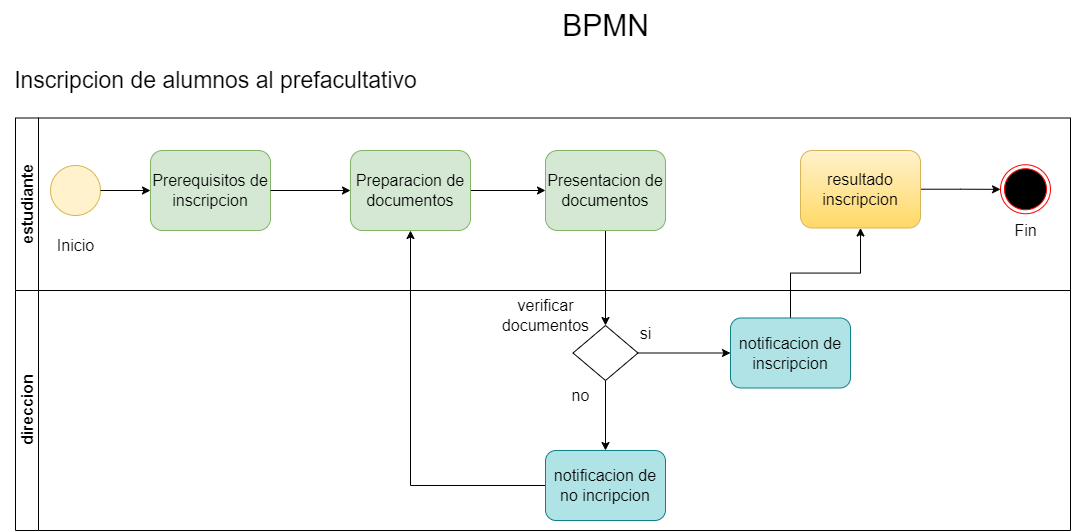

The diagram above was exported from draw.io. Its source (the exported page's mxGraphModel, read from the mxfile embedded in the PNG):
<mxGraphModel dx="1600" dy="564" grid="1" gridSize="10" guides="1" tooltips="1" connect="1" arrows="1" fold="1" page="1" pageScale="1" pageWidth="850" pageHeight="1100" background="none" math="0" shadow="0">
  <root>
    <mxCell id="0" />
    <mxCell id="1" parent="0" />
    <mxCell id="7a84cebc1def654-1" value="" style="shape=mxgraph.bpmn.shape;html=1;verticalLabelPosition=bottom;labelBackgroundColor=#ffffff;verticalAlign=top;perimeter=ellipsePerimeter;outline=standard;symbol=general;fillColor=#fff2cc;strokeColor=#d6b656;" parent="1" vertex="1">
      <mxGeometry x="260" y="265" width="50" height="50" as="geometry" />
    </mxCell>
    <mxCell id="7a84cebc1def654-2" value="Prerequisitos de inscripcion" style="shape=ext;rounded=1;html=1;whiteSpace=wrap;fillColor=#d5e8d4;strokeColor=#82b366;" parent="1" vertex="1">
      <mxGeometry x="360" y="250" width="120" height="80" as="geometry" />
    </mxCell>
    <mxCell id="oZx6E6zINcCMyDfgo-x8-5" style="edgeStyle=orthogonalEdgeStyle;rounded=0;orthogonalLoop=1;jettySize=auto;html=1;" parent="1" source="7a84cebc1def654-3" target="oZx6E6zINcCMyDfgo-x8-4" edge="1">
      <mxGeometry relative="1" as="geometry" />
    </mxCell>
    <mxCell id="7a84cebc1def654-3" value="Preparacion de documentos" style="shape=ext;rounded=1;html=1;whiteSpace=wrap;fillColor=#d5e8d4;strokeColor=#82b366;" parent="1" vertex="1">
      <mxGeometry x="560" y="250" width="120" height="80" as="geometry" />
    </mxCell>
    <mxCell id="7a84cebc1def654-36" style="edgeStyle=orthogonalEdgeStyle;rounded=0;html=1;jettySize=auto;orthogonalLoop=1;" parent="1" source="7a84cebc1def654-1" target="7a84cebc1def654-2" edge="1">
      <mxGeometry relative="1" as="geometry" />
    </mxCell>
    <mxCell id="7a84cebc1def654-39" style="edgeStyle=orthogonalEdgeStyle;rounded=0;html=1;jettySize=auto;orthogonalLoop=1;" parent="1" source="7a84cebc1def654-2" target="7a84cebc1def654-3" edge="1">
      <mxGeometry relative="1" as="geometry" />
    </mxCell>
    <mxCell id="oZx6E6zINcCMyDfgo-x8-1" value="&lt;font style=&quot;font-size: 30px;&quot;&gt;BPMN&lt;/font&gt;" style="text;html=1;align=center;verticalAlign=middle;resizable=0;points=[];autosize=1;strokeColor=none;fillColor=none;" parent="1" vertex="1">
      <mxGeometry x="760" y="100" width="110" height="50" as="geometry" />
    </mxCell>
    <mxCell id="oZx6E6zINcCMyDfgo-x8-2" value="Inicio" style="text;html=1;align=center;verticalAlign=middle;resizable=0;points=[];autosize=1;strokeColor=none;fillColor=none;" parent="1" vertex="1">
      <mxGeometry x="255" y="330" width="60" height="30" as="geometry" />
    </mxCell>
    <mxCell id="oZx6E6zINcCMyDfgo-x8-7" style="edgeStyle=orthogonalEdgeStyle;rounded=0;orthogonalLoop=1;jettySize=auto;html=1;entryX=0.5;entryY=0;entryDx=0;entryDy=0;" parent="1" source="oZx6E6zINcCMyDfgo-x8-4" target="oZx6E6zINcCMyDfgo-x8-6" edge="1">
      <mxGeometry relative="1" as="geometry" />
    </mxCell>
    <mxCell id="oZx6E6zINcCMyDfgo-x8-4" value="Presentacion de documentos" style="shape=ext;rounded=1;html=1;whiteSpace=wrap;fillColor=#d5e8d4;strokeColor=#82b366;" parent="1" vertex="1">
      <mxGeometry x="755" y="250" width="120" height="80" as="geometry" />
    </mxCell>
    <mxCell id="oZx6E6zINcCMyDfgo-x8-10" style="edgeStyle=orthogonalEdgeStyle;rounded=0;orthogonalLoop=1;jettySize=auto;html=1;entryX=0;entryY=0.5;entryDx=0;entryDy=0;" parent="1" source="oZx6E6zINcCMyDfgo-x8-6" target="oZx6E6zINcCMyDfgo-x8-9" edge="1">
      <mxGeometry relative="1" as="geometry" />
    </mxCell>
    <mxCell id="oZx6E6zINcCMyDfgo-x8-13" style="edgeStyle=orthogonalEdgeStyle;rounded=0;orthogonalLoop=1;jettySize=auto;html=1;" parent="1" source="oZx6E6zINcCMyDfgo-x8-6" target="oZx6E6zINcCMyDfgo-x8-12" edge="1">
      <mxGeometry relative="1" as="geometry" />
    </mxCell>
    <mxCell id="oZx6E6zINcCMyDfgo-x8-6" value="" style="rhombus;whiteSpace=wrap;html=1;" parent="1" vertex="1">
      <mxGeometry x="782.5" y="425" width="65" height="55" as="geometry" />
    </mxCell>
    <mxCell id="oZx6E6zINcCMyDfgo-x8-8" value="verificar &lt;br&gt;documentos" style="text;html=1;align=center;verticalAlign=middle;resizable=0;points=[];autosize=1;strokeColor=none;fillColor=none;" parent="1" vertex="1">
      <mxGeometry x="700" y="390" width="110" height="50" as="geometry" />
    </mxCell>
    <mxCell id="oZx6E6zINcCMyDfgo-x8-20" style="edgeStyle=orthogonalEdgeStyle;rounded=0;orthogonalLoop=1;jettySize=auto;html=1;" parent="1" source="oZx6E6zINcCMyDfgo-x8-9" target="oZx6E6zINcCMyDfgo-x8-16" edge="1">
      <mxGeometry relative="1" as="geometry" />
    </mxCell>
    <mxCell id="oZx6E6zINcCMyDfgo-x8-9" value="notificacion de inscripcion" style="shape=ext;rounded=1;html=1;whiteSpace=wrap;fillColor=#b0e3e6;strokeColor=#0e8088;" parent="1" vertex="1">
      <mxGeometry x="940" y="417.5" width="120" height="70" as="geometry" />
    </mxCell>
    <mxCell id="sL9289XD8i-8X1L03AL_-2" style="edgeStyle=orthogonalEdgeStyle;rounded=0;orthogonalLoop=1;jettySize=auto;html=1;" parent="1" source="oZx6E6zINcCMyDfgo-x8-12" target="7a84cebc1def654-3" edge="1">
      <mxGeometry relative="1" as="geometry" />
    </mxCell>
    <mxCell id="oZx6E6zINcCMyDfgo-x8-12" value="notificacion de no incripcion" style="shape=ext;rounded=1;html=1;whiteSpace=wrap;fillColor=#b0e3e6;strokeColor=#0e8088;" parent="1" vertex="1">
      <mxGeometry x="755" y="550" width="120" height="70" as="geometry" />
    </mxCell>
    <mxCell id="oZx6E6zINcCMyDfgo-x8-14" value="si" style="text;html=1;align=center;verticalAlign=middle;resizable=0;points=[];autosize=1;strokeColor=none;fillColor=none;" parent="1" vertex="1">
      <mxGeometry x="835" y="417.5" width="40" height="30" as="geometry" />
    </mxCell>
    <mxCell id="oZx6E6zINcCMyDfgo-x8-15" value="no" style="text;html=1;align=center;verticalAlign=middle;resizable=0;points=[];autosize=1;strokeColor=none;fillColor=none;" parent="1" vertex="1">
      <mxGeometry x="770" y="480" width="40" height="30" as="geometry" />
    </mxCell>
    <mxCell id="oZx6E6zINcCMyDfgo-x8-21" style="edgeStyle=orthogonalEdgeStyle;rounded=0;orthogonalLoop=1;jettySize=auto;html=1;" parent="1" source="oZx6E6zINcCMyDfgo-x8-16" target="oZx6E6zINcCMyDfgo-x8-18" edge="1">
      <mxGeometry relative="1" as="geometry" />
    </mxCell>
    <mxCell id="oZx6E6zINcCMyDfgo-x8-16" value="resultado inscripcion" style="shape=ext;rounded=1;html=1;whiteSpace=wrap;fillColor=#fff2cc;strokeColor=#d6b656;gradientColor=#ffd966;" parent="1" vertex="1">
      <mxGeometry x="1010" y="250" width="120" height="77.5" as="geometry" />
    </mxCell>
    <mxCell id="oZx6E6zINcCMyDfgo-x8-18" value="" style="ellipse;html=1;shape=endState;fillColor=#000000;strokeColor=#ff0000;" parent="1" vertex="1">
      <mxGeometry x="1210" y="264.25" width="50" height="49" as="geometry" />
    </mxCell>
    <mxCell id="oZx6E6zINcCMyDfgo-x8-19" value="Fin" style="text;html=1;align=center;verticalAlign=middle;resizable=0;points=[];autosize=1;strokeColor=none;fillColor=none;" parent="1" vertex="1">
      <mxGeometry x="1210" y="315" width="50" height="30" as="geometry" />
    </mxCell>
    <mxCell id="oZx6E6zINcCMyDfgo-x8-22" value="estudiante" style="swimlane;horizontal=0;whiteSpace=wrap;html=1;" parent="1" vertex="1">
      <mxGeometry x="225" y="217.5" width="1055" height="172.5" as="geometry" />
    </mxCell>
    <mxCell id="oZx6E6zINcCMyDfgo-x8-23" value="direccion" style="swimlane;horizontal=0;whiteSpace=wrap;html=1;" parent="1" vertex="1">
      <mxGeometry x="225" y="390" width="1055" height="240" as="geometry" />
    </mxCell>
    <mxCell id="sL9289XD8i-8X1L03AL_-1" value="&lt;font style=&quot;font-size: 23px;&quot;&gt;Inscripcion de alumnos al prefacultativo&lt;/font&gt;" style="text;html=1;align=center;verticalAlign=middle;resizable=0;points=[];autosize=1;strokeColor=none;fillColor=none;" parent="1" vertex="1">
      <mxGeometry x="210" y="160" width="430" height="40" as="geometry" />
    </mxCell>
  </root>
</mxGraphModel>